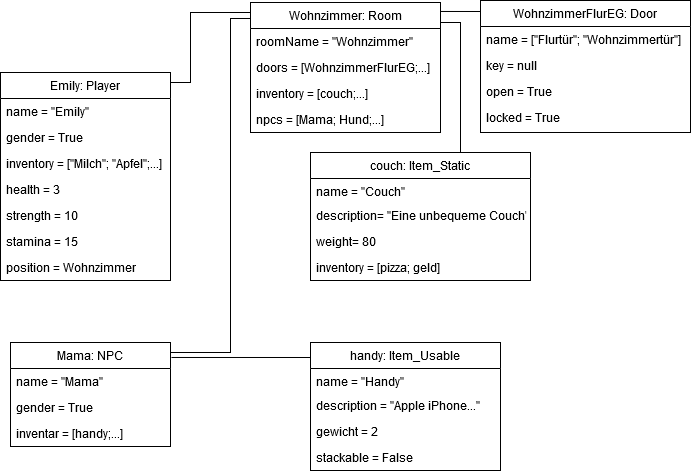

The diagram above was exported from draw.io. Its source (the exported page's mxGraphModel, read from the mxfile embedded in the PNG):
<mxGraphModel dx="1424" dy="736" grid="1" gridSize="10" guides="1" tooltips="1" connect="1" arrows="1" fold="1" page="1" pageScale="1" pageWidth="827" pageHeight="1169" math="0" shadow="0">
  <root>
    <mxCell id="WIyWlLk6GJQsqaUBKTNV-0" />
    <mxCell id="WIyWlLk6GJQsqaUBKTNV-1" parent="WIyWlLk6GJQsqaUBKTNV-0" />
    <mxCell id="59" style="edgeStyle=orthogonalEdgeStyle;rounded=0;orthogonalLoop=1;jettySize=auto;html=1;exitX=1;exitY=0;exitDx=0;exitDy=0;entryX=0.006;entryY=0.123;entryDx=0;entryDy=0;entryPerimeter=0;endArrow=none;endFill=0;" parent="WIyWlLk6GJQsqaUBKTNV-1" source="zkfFHV4jXpPFQw0GAbJ--0" target="4" edge="1">
      <mxGeometry relative="1" as="geometry">
        <Array as="points">
          <mxPoint x="260" y="440" />
          <mxPoint x="320" y="440" />
          <mxPoint x="320" y="106" />
        </Array>
      </mxGeometry>
    </mxCell>
    <mxCell id="zkfFHV4jXpPFQw0GAbJ--0" value="Mama: NPC " style="swimlane;fontStyle=0;align=center;verticalAlign=top;childLayout=stackLayout;horizontal=1;startSize=26;horizontalStack=0;resizeParent=1;resizeLast=0;collapsible=1;marginBottom=0;rounded=0;shadow=0;strokeWidth=1;" parent="WIyWlLk6GJQsqaUBKTNV-1" vertex="1">
      <mxGeometry x="100" y="430" width="160" height="104" as="geometry">
        <mxRectangle x="230" y="140" width="160" height="26" as="alternateBounds" />
      </mxGeometry>
    </mxCell>
    <mxCell id="zkfFHV4jXpPFQw0GAbJ--1" value="name = &quot;Mama&quot;" style="text;align=left;verticalAlign=top;spacingLeft=4;spacingRight=4;overflow=hidden;rotatable=0;points=[[0,0.5],[1,0.5]];portConstraint=eastwest;" parent="zkfFHV4jXpPFQw0GAbJ--0" vertex="1">
      <mxGeometry y="26" width="160" height="26" as="geometry" />
    </mxCell>
    <mxCell id="zkfFHV4jXpPFQw0GAbJ--2" value="gender = True" style="text;align=left;verticalAlign=top;spacingLeft=4;spacingRight=4;overflow=hidden;rotatable=0;points=[[0,0.5],[1,0.5]];portConstraint=eastwest;rounded=0;shadow=0;html=0;" parent="zkfFHV4jXpPFQw0GAbJ--0" vertex="1">
      <mxGeometry y="52" width="160" height="26" as="geometry" />
    </mxCell>
    <mxCell id="zkfFHV4jXpPFQw0GAbJ--3" value="inventar = [handy;...]" style="text;align=left;verticalAlign=top;spacingLeft=4;spacingRight=4;overflow=hidden;rotatable=0;points=[[0,0.5],[1,0.5]];portConstraint=eastwest;rounded=0;shadow=0;html=0;" parent="zkfFHV4jXpPFQw0GAbJ--0" vertex="1">
      <mxGeometry y="78" width="160" height="26" as="geometry" />
    </mxCell>
    <mxCell id="73" style="edgeStyle=orthogonalEdgeStyle;rounded=0;orthogonalLoop=1;jettySize=auto;html=1;exitX=1;exitY=0.25;exitDx=0;exitDy=0;entryX=0.925;entryY=0;entryDx=0;entryDy=0;entryPerimeter=0;endArrow=none;endFill=0;" parent="WIyWlLk6GJQsqaUBKTNV-1" source="4" target="60" edge="1">
      <mxGeometry relative="1" as="geometry">
        <Array as="points">
          <mxPoint x="530" y="110" />
          <mxPoint x="550" y="110" />
          <mxPoint x="550" y="240" />
        </Array>
      </mxGeometry>
    </mxCell>
    <mxCell id="4" value="Wohnzimmer: Room" style="swimlane;fontStyle=0;align=center;verticalAlign=top;childLayout=stackLayout;horizontal=1;startSize=26;horizontalStack=0;resizeParent=1;resizeLast=0;collapsible=1;marginBottom=0;rounded=0;shadow=0;strokeWidth=1;" parent="WIyWlLk6GJQsqaUBKTNV-1" vertex="1">
      <mxGeometry x="340" y="90" width="190" height="130" as="geometry">
        <mxRectangle x="230" y="40" width="160" height="26" as="alternateBounds" />
      </mxGeometry>
    </mxCell>
    <mxCell id="5" value="roomName = &quot;Wohnzimmer&quot;" style="text;align=left;verticalAlign=top;spacingLeft=4;spacingRight=4;overflow=hidden;rotatable=0;points=[[0,0.5],[1,0.5]];portConstraint=eastwest;" parent="4" vertex="1">
      <mxGeometry y="26" width="190" height="26" as="geometry" />
    </mxCell>
    <mxCell id="6" value="doors = [WohnzimmerFlurEG;...]" style="text;align=left;verticalAlign=top;spacingLeft=4;spacingRight=4;overflow=hidden;rotatable=0;points=[[0,0.5],[1,0.5]];portConstraint=eastwest;" parent="4" vertex="1">
      <mxGeometry y="52" width="190" height="26" as="geometry" />
    </mxCell>
    <mxCell id="7" value="inventory = [couch;...]" style="text;align=left;verticalAlign=top;spacingLeft=4;spacingRight=4;overflow=hidden;rotatable=0;points=[[0,0.5],[1,0.5]];portConstraint=eastwest;" parent="4" vertex="1">
      <mxGeometry y="78" width="190" height="26" as="geometry" />
    </mxCell>
    <mxCell id="8" value="npcs = [Mama; Hund;...]" style="text;align=left;verticalAlign=top;spacingLeft=4;spacingRight=4;overflow=hidden;rotatable=0;points=[[0,0.5],[1,0.5]];portConstraint=eastwest;" parent="4" vertex="1">
      <mxGeometry y="104" width="190" height="26" as="geometry" />
    </mxCell>
    <mxCell id="58" style="edgeStyle=orthogonalEdgeStyle;rounded=0;orthogonalLoop=1;jettySize=auto;html=1;exitX=1;exitY=0;exitDx=0;exitDy=0;entryX=0;entryY=0;entryDx=0;entryDy=0;endArrow=none;endFill=0;" parent="WIyWlLk6GJQsqaUBKTNV-1" source="21" target="4" edge="1">
      <mxGeometry relative="1" as="geometry">
        <Array as="points">
          <mxPoint x="260" y="170" />
          <mxPoint x="280" y="170" />
          <mxPoint x="280" y="100" />
          <mxPoint x="340" y="100" />
        </Array>
      </mxGeometry>
    </mxCell>
    <mxCell id="21" value="Emily: Player " style="swimlane;fontStyle=0;align=center;verticalAlign=top;childLayout=stackLayout;horizontal=1;startSize=26;horizontalStack=0;resizeParent=1;resizeLast=0;collapsible=1;marginBottom=0;rounded=0;shadow=0;strokeWidth=1;" parent="WIyWlLk6GJQsqaUBKTNV-1" vertex="1">
      <mxGeometry x="90" y="160" width="170" height="208" as="geometry">
        <mxRectangle x="230" y="140" width="160" height="26" as="alternateBounds" />
      </mxGeometry>
    </mxCell>
    <mxCell id="22" value="name = &quot;Emily&quot;" style="text;align=left;verticalAlign=top;spacingLeft=4;spacingRight=4;overflow=hidden;rotatable=0;points=[[0,0.5],[1,0.5]];portConstraint=eastwest;" parent="21" vertex="1">
      <mxGeometry y="26" width="170" height="26" as="geometry" />
    </mxCell>
    <mxCell id="23" value="gender = True" style="text;align=left;verticalAlign=top;spacingLeft=4;spacingRight=4;overflow=hidden;rotatable=0;points=[[0,0.5],[1,0.5]];portConstraint=eastwest;rounded=0;shadow=0;html=0;" parent="21" vertex="1">
      <mxGeometry y="52" width="170" height="26" as="geometry" />
    </mxCell>
    <mxCell id="24" value="inventory = [&quot;Milch&quot;; &quot;Apfel&quot;;...]" style="text;align=left;verticalAlign=top;spacingLeft=4;spacingRight=4;overflow=hidden;rotatable=0;points=[[0,0.5],[1,0.5]];portConstraint=eastwest;rounded=0;shadow=0;html=0;" parent="21" vertex="1">
      <mxGeometry y="78" width="170" height="26" as="geometry" />
    </mxCell>
    <mxCell id="25" value="health = 3" style="text;align=left;verticalAlign=top;spacingLeft=4;spacingRight=4;overflow=hidden;rotatable=0;points=[[0,0.5],[1,0.5]];portConstraint=eastwest;rounded=0;shadow=0;html=0;" parent="21" vertex="1">
      <mxGeometry y="104" width="170" height="26" as="geometry" />
    </mxCell>
    <mxCell id="26" value="strength = 10" style="text;align=left;verticalAlign=top;spacingLeft=4;spacingRight=4;overflow=hidden;rotatable=0;points=[[0,0.5],[1,0.5]];portConstraint=eastwest;rounded=0;shadow=0;html=0;" parent="21" vertex="1">
      <mxGeometry y="130" width="170" height="26" as="geometry" />
    </mxCell>
    <mxCell id="27" value="stamina = 15" style="text;align=left;verticalAlign=top;spacingLeft=4;spacingRight=4;overflow=hidden;rotatable=0;points=[[0,0.5],[1,0.5]];portConstraint=eastwest;rounded=0;shadow=0;html=0;" parent="21" vertex="1">
      <mxGeometry y="156" width="170" height="26" as="geometry" />
    </mxCell>
    <mxCell id="28" value="position = Wohnzimmer" style="text;align=left;verticalAlign=top;spacingLeft=4;spacingRight=4;overflow=hidden;rotatable=0;points=[[0,0.5],[1,0.5]];portConstraint=eastwest;rounded=0;shadow=0;html=0;" parent="21" vertex="1">
      <mxGeometry y="182" width="170" height="26" as="geometry" />
    </mxCell>
    <mxCell id="56" style="edgeStyle=orthogonalEdgeStyle;rounded=0;orthogonalLoop=1;jettySize=auto;html=1;entryX=1.006;entryY=0.144;entryDx=0;entryDy=0;entryPerimeter=0;exitX=0.006;exitY=0.094;exitDx=0;exitDy=0;exitPerimeter=0;endArrow=none;endFill=0;" parent="WIyWlLk6GJQsqaUBKTNV-1" source="29" target="zkfFHV4jXpPFQw0GAbJ--0" edge="1">
      <mxGeometry relative="1" as="geometry">
        <Array as="points">
          <mxPoint x="401" y="445" />
        </Array>
      </mxGeometry>
    </mxCell>
    <mxCell id="29" value="handy: Item_Usable" style="swimlane;fontStyle=0;align=center;verticalAlign=top;childLayout=stackLayout;horizontal=1;startSize=26;horizontalStack=0;resizeParent=1;resizeLast=0;collapsible=1;marginBottom=0;rounded=0;shadow=0;strokeWidth=1;" parent="WIyWlLk6GJQsqaUBKTNV-1" vertex="1">
      <mxGeometry x="400" y="430" width="190" height="128" as="geometry">
        <mxRectangle x="440" y="40" width="160" height="26" as="alternateBounds" />
      </mxGeometry>
    </mxCell>
    <mxCell id="30" value="name = &quot;Handy&quot;" style="text;align=left;verticalAlign=top;spacingLeft=4;spacingRight=4;overflow=hidden;rotatable=0;points=[[0,0.5],[1,0.5]];portConstraint=eastwest;" parent="29" vertex="1">
      <mxGeometry y="26" width="190" height="24" as="geometry" />
    </mxCell>
    <mxCell id="31" value="description = &quot;Apple iPhone...&quot;" style="text;align=left;verticalAlign=top;spacingLeft=4;spacingRight=4;overflow=hidden;rotatable=0;points=[[0,0.5],[1,0.5]];portConstraint=eastwest;rounded=0;shadow=0;html=0;" parent="29" vertex="1">
      <mxGeometry y="50" width="190" height="26" as="geometry" />
    </mxCell>
    <mxCell id="32" value="gewicht = 2" style="text;align=left;verticalAlign=top;spacingLeft=4;spacingRight=4;overflow=hidden;rotatable=0;points=[[0,0.5],[1,0.5]];portConstraint=eastwest;rounded=0;shadow=0;html=0;" parent="29" vertex="1">
      <mxGeometry y="76" width="190" height="26" as="geometry" />
    </mxCell>
    <mxCell id="38" value="stackable = False" style="text;align=left;verticalAlign=top;spacingLeft=4;spacingRight=4;overflow=hidden;rotatable=0;points=[[0,0.5],[1,0.5]];portConstraint=eastwest;" parent="29" vertex="1">
      <mxGeometry y="102" width="190" height="26" as="geometry" />
    </mxCell>
    <mxCell id="57" style="edgeStyle=orthogonalEdgeStyle;rounded=0;orthogonalLoop=1;jettySize=auto;html=1;exitX=0;exitY=0;exitDx=0;exitDy=0;entryX=1;entryY=0.069;entryDx=0;entryDy=0;entryPerimeter=0;endArrow=none;endFill=0;" parent="WIyWlLk6GJQsqaUBKTNV-1" source="44" target="4" edge="1">
      <mxGeometry relative="1" as="geometry">
        <Array as="points">
          <mxPoint x="570" y="99" />
        </Array>
      </mxGeometry>
    </mxCell>
    <mxCell id="44" value="WohnzimmerFlurEG: Door" style="swimlane;fontStyle=0;align=center;verticalAlign=top;childLayout=stackLayout;horizontal=1;startSize=26;horizontalStack=0;resizeParent=1;resizeLast=0;collapsible=1;marginBottom=0;rounded=0;shadow=0;strokeWidth=1;" parent="WIyWlLk6GJQsqaUBKTNV-1" vertex="1">
      <mxGeometry x="570" y="88" width="210" height="132" as="geometry">
        <mxRectangle x="640" y="40" width="160" height="26" as="alternateBounds" />
      </mxGeometry>
    </mxCell>
    <mxCell id="45" value="name = [&quot;Flurtür&quot;; &quot;Wohnzimmertür&quot;]" style="text;align=left;verticalAlign=top;spacingLeft=4;spacingRight=4;overflow=hidden;rotatable=0;points=[[0,0.5],[1,0.5]];portConstraint=eastwest;" parent="44" vertex="1">
      <mxGeometry y="26" width="210" height="26" as="geometry" />
    </mxCell>
    <mxCell id="46" value="key = null" style="text;align=left;verticalAlign=top;spacingLeft=4;spacingRight=4;overflow=hidden;rotatable=0;points=[[0,0.5],[1,0.5]];portConstraint=eastwest;" parent="44" vertex="1">
      <mxGeometry y="52" width="210" height="26" as="geometry" />
    </mxCell>
    <mxCell id="47" value="open = True" style="text;align=left;verticalAlign=top;spacingLeft=4;spacingRight=4;overflow=hidden;rotatable=0;points=[[0,0.5],[1,0.5]];portConstraint=eastwest;fontStyle=0" parent="44" vertex="1">
      <mxGeometry y="78" width="210" height="26" as="geometry" />
    </mxCell>
    <mxCell id="48" value="locked = True" style="text;align=left;verticalAlign=top;spacingLeft=4;spacingRight=4;overflow=hidden;rotatable=0;points=[[0,0.5],[1,0.5]];portConstraint=eastwest;" parent="44" vertex="1">
      <mxGeometry y="104" width="210" height="26" as="geometry" />
    </mxCell>
    <mxCell id="60" value="couch: Item_Static" style="swimlane;fontStyle=0;align=center;verticalAlign=top;childLayout=stackLayout;horizontal=1;startSize=26;horizontalStack=0;resizeParent=1;resizeLast=0;collapsible=1;marginBottom=0;rounded=0;shadow=0;strokeWidth=1;" parent="WIyWlLk6GJQsqaUBKTNV-1" vertex="1">
      <mxGeometry x="400" y="240" width="220" height="128" as="geometry">
        <mxRectangle x="440" y="40" width="160" height="26" as="alternateBounds" />
      </mxGeometry>
    </mxCell>
    <mxCell id="61" value="name = &quot;Couch&quot;" style="text;align=left;verticalAlign=top;spacingLeft=4;spacingRight=4;overflow=hidden;rotatable=0;points=[[0,0.5],[1,0.5]];portConstraint=eastwest;" parent="60" vertex="1">
      <mxGeometry y="26" width="220" height="24" as="geometry" />
    </mxCell>
    <mxCell id="62" value="description= &quot;Eine unbequeme Couch&quot;" style="text;align=left;verticalAlign=top;spacingLeft=4;spacingRight=4;overflow=hidden;rotatable=0;points=[[0,0.5],[1,0.5]];portConstraint=eastwest;rounded=0;shadow=0;html=0;" parent="60" vertex="1">
      <mxGeometry y="50" width="220" height="26" as="geometry" />
    </mxCell>
    <mxCell id="63" value="weight= 80" style="text;align=left;verticalAlign=top;spacingLeft=4;spacingRight=4;overflow=hidden;rotatable=0;points=[[0,0.5],[1,0.5]];portConstraint=eastwest;rounded=0;shadow=0;html=0;" parent="60" vertex="1">
      <mxGeometry y="76" width="220" height="26" as="geometry" />
    </mxCell>
    <mxCell id="72" value="inventory = [pizza; geld]" style="text;align=left;verticalAlign=top;spacingLeft=4;spacingRight=4;overflow=hidden;rotatable=0;points=[[0,0.5],[1,0.5]];portConstraint=eastwest;rounded=0;shadow=0;html=0;" parent="60" vertex="1">
      <mxGeometry y="102" width="220" height="26" as="geometry" />
    </mxCell>
  </root>
</mxGraphModel>